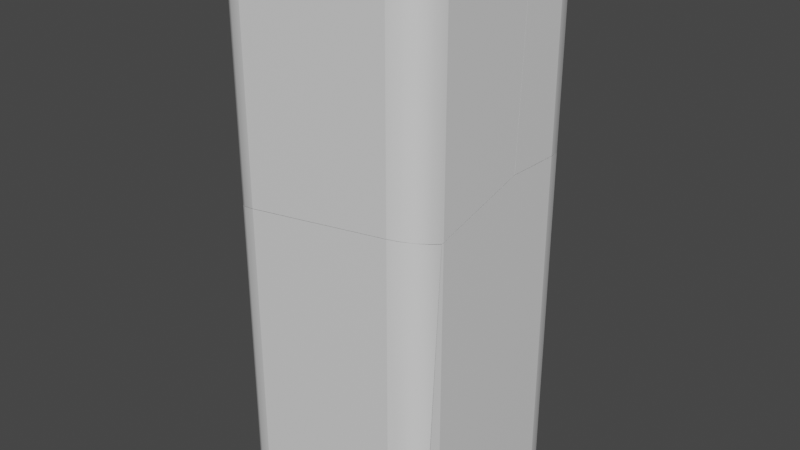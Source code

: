# Source: 2x2x5_Fractured.blend  (saved by Blender 2.91.10; exported with 4.5.12 LTS)
import bpy
from mathutils import Matrix  # noqa: F401  (used for matrix-valued properties, if any)

bpy.ops.wm.read_factory_settings(use_empty=True)
scene = bpy.context.scene
scene.name = 'Scene'

# ---- collections
col_collection = bpy.data.collections.new('Collection'); scene.collection.children.link(col_collection)

# ---- materials (node trees are filled in below, after node groups)
mat_material_001 = bpy.data.materials.new('Material.001')
mat_material_001.alpha_threshold = 0.0
mat_material_001.use_transparent_shadow = False
mat_material_001.line_color = (0.0, 0.0, 0.0, 1.0)

# ---- material node trees
mat_material_001.use_nodes = True; mat_material_001.node_tree.nodes.clear()
_N = mat_material_001.node_tree.nodes; _L = mat_material_001.node_tree.links
n0 = _N.new('ShaderNodeOutputMaterial'); n0.name = 'Material Output'; n0.location = (300, 300)
n1 = _N.new('ShaderNodeBsdfPrincipled'); n1.name = 'Principled BSDF'; n1.location = (10, 300)
n1.distribution = 'GGX'
n1.subsurface_method = 'BURLEY'
n1.inputs[2].default_value = 0.4
n1.inputs[3].default_value = 1.45
n1.inputs[27].default_value = (0.0, 0.0, 0.0, 1.0)
n1.inputs[28].default_value = 1.0
_L.new(n1.outputs[0], n0.inputs[0])
n0.is_active_output = True

# ---- world
world_world = bpy.data.worlds.new('World'); scene.world = world_world
world_world.use_nodes = True; world_world.node_tree.nodes.clear()
_N = world_world.node_tree.nodes; _L = world_world.node_tree.links
n0 = _N.new('ShaderNodeOutputWorld'); n0.name = 'World Output'; n0.location = (300, 300)
n1 = _N.new('ShaderNodeBackground'); n1.name = 'Background'; n1.location = (10, 300)
n1.inputs[0].default_value = (0.05088, 0.05088, 0.05088, 1.0)
_L.new(n1.outputs[0], n0.inputs[0])
n0.is_active_output = True
world_world.color = (0.05088, 0.05088, 0.05088)
world_world.use_sun_shadow = False
world_world.sun_shadow_jitter_overblur = 0.0

# ---- meshes
me_2x2x5_fractured_cell_007 = bpy.data.meshes.new('2x2x5 Fractured_cell.007')
me_2x2x5_fractured_cell_007.from_pydata([(0.136, 0.1061, -0.1999), (0.156, 0.1041, -0.1799), (-0.1401, -0.192, -0.1799), (-0.142, -0.172, -0.1999), (0.1147, -0.00138, -0.1999), (0.1335, -0.009183, -0.1799), (0.05489, -0.09083, -0.1999), (0.06931, -0.1052, -0.1799), (-0.03455, -0.1506, -0.1999), (-0.02675, -0.1694, -0.1799), (-0.1401, -0.192, -0.0146), (-0.1293, -0.1898, 0.007185), (-0.02675, -0.1694, 0.2137), (-0.4087, 0.2886, -0.1999), (0.136, 0.7125, -0.1999), (-0.2456, -0.172, -0.1999), (-0.2279, -0.192, -0.1799), (0.07177, -0.1016, 0.4445), (0.06931, -0.1052, 0.4374), (0.1335, -0.009183, 0.6223), (0.1344, -0.004446, 0.6273), (0.156, 0.1041, 0.5212), (0.156, 0.7108, -0.1799), (-0.142, -0.172, -0.1999), (-0.03455, -0.1506, -0.1999), (-0.02675, -0.1694, -0.1799), (-0.1401, -0.192, -0.1799), (0.05489, -0.09083, -0.1999), (0.06931, -0.1052, -0.1799), (0.1147, -0.00138, -0.1999), (0.1335, -0.009183, -0.1799), (0.136, 0.1061, -0.1999), (0.156, 0.1041, -0.1799), (-0.02675, -0.1694, 0.2137), (-0.1293, -0.1898, 0.007185), (-0.1401, -0.192, -0.0146), (-0.2456, -0.172, -0.1999), (-0.2456, -0.172, -0.1999), (-0.4087, 0.2886, -0.1999), (0.136, 0.7125, -0.1999), (0.136, 0.7125, -0.1999), (-0.2279, -0.192, -0.1799), (-0.2279, -0.192, -0.1799), (0.1335, -0.009183, 0.6223), (0.07177, -0.1016, 0.4445), (0.06931, -0.1052, 0.4374), (0.1344, -0.004446, 0.6273), (0.156, 0.1041, 0.5212), (0.156, 0.7108, -0.1799), (0.156, 0.7108, -0.1799)], [], [(23, 24, 25, 26), (24, 27, 28, 25), (27, 29, 30, 28), (29, 31, 32, 30), (35, 2, 9, 33, 34), (3, 36, 38, 39, 0, 4, 6, 8), (2, 35, 41), (45, 7, 5, 43, 44), (33, 9, 7, 45), (46, 43, 5, 1, 47), (47, 1, 48), (32, 31, 40, 49), (37, 23, 26, 42), (10, 11, 17, 19, 20, 13, 15, 16), (18, 17, 11, 12), (13, 20, 21, 22, 14)])
me_2x2x5_fractured_cell_007.polygons.foreach_set('use_smooth', [1, 1, 1, 1, 1, 1, 0, 1, 1, 1, 0, 1, 1, 0, 0, 0])
_k = set([(0, 4), (0, 39), (1, 5), (1, 48), (2, 9), (2, 41), (3, 8), (3, 36), (4, 6), (5, 7), (6, 8), (7, 9), (10, 11), (10, 16), (11, 12), (12, 18), (13, 14), (13, 15), (14, 22), (15, 16), (17, 18), (17, 19), (19, 20), (20, 21), (21, 22), (23, 24), (23, 37), (24, 27), (25, 26), (25, 28), (26, 42), (27, 29), (28, 30), (29, 31), (30, 32), (31, 40), (32, 49), (33, 34), (33, 45), (34, 35), (35, 41), (36, 38), (37, 42), (38, 39), (40, 49), (43, 44), (43, 46), (44, 45), (46, 47), (47, 48)])
me_2x2x5_fractured_cell_007.attributes.new('sharp_edge', 'BOOLEAN', 'EDGE').data.foreach_set('value', [ (min(e.vertices), max(e.vertices)) in _k for e in me_2x2x5_fractured_cell_007.edges])
_uv = me_2x2x5_fractured_cell_007.uv_layers.new(name='UVMap')
_uv.uv.foreach_set('vector', [0.3391, 0.7489, 0.3641, 0.7591, 0.3674, 0.7643, 0.338, 0.75, 0.3641, 0.7591, 0.3696, 0.7445, 0.374, 0.7464, 0.37, 0.7643, 0.3696, 0.7445, 0.3722, 0.7269, 0.3766, 0.7272, 0.374, 0.7464, 0.3722, 0.7269, 0.3729, 0.7128, 0.3775, 0.713, 0.3766, 0.7272, 0.3857, 0.787, 0.3775, 0.787, 0.37, 0.7643, 0.3907, 0.7643, 0.3861, 0.7848, 0.3391, 0.7489, 0.3261, 0.7488, 0.3084, 0.6883, 0.3729, 0.6369, 0.3729, 0.7128, 0.3722, 0.7269, 0.3696, 0.7445, 0.3641, 0.7591, 0.3775, 0.787, 0.3857, 0.787, 0.3775, 0.798, 0.4053, 0.7464, 0.374, 0.7464, 0.3766, 0.7272, 0.4165, 0.7272, 0.4058, 0.7456, 0.3907, 0.7643, 0.37, 0.7643, 0.374, 0.7464, 0.4053, 0.7464, 0.4168, 0.7266, 0.4165, 0.7272, 0.3766, 0.7272, 0.3775, 0.713, 0.4121, 0.713, 0.4121, 0.713, 0.3775, 0.713, 0.3775, 0.6372, 0.3775, 0.713, 0.3729, 0.7128, 0.3729, 0.6369, 0.3775, 0.6372, 0.3261, 0.7488, 0.3391, 0.7489, 0.338, 0.75, 0.327, 0.75, 0.9959, 0.239, 1.0, 0.2611, 1.0, 0.7047, 0.8969, 0.8851, 0.8901, 0.8901, 0.05095, 0.05095, 0.8912, 0.05101, 0.935, 0.0713, 0.6993, 0.6862, 0.7047, 0.7047, 0.2611, 0.2611, 0.4872, 0.3635, 1.0, 0.05095, 1.0, 0.8901, 0.859, 0.7824, 0.1478, 0.07065, 0.1584, 0.05036])
me_2x2x5_fractured_cell_007.materials.append(mat_material_001)
me_2x2x5_fractured_cell_007.use_remesh_fix_poles = True
me_2x2x5_fractured_cell_007.use_remesh_preserve_attributes = False
me_2x2x5_fractured_cell_007.use_mirror_vertex_groups = False
me_2x2x5_fractured_cell_007.update()
me_2x2x5_fractured_cell_007.normals_split_custom_set([tuple(v) for v in zip(*[iter([0.06914, -0.702, -0.7088, 0.268, -0.6469, -0.7139, 0.268, -0.6469, -0.7139, 0.03965, -0.7039, -0.7092, 0.268, -0.6469, -0.7139, 0.4951, -0.4951, -0.7139, 0.4951, -0.4951, -0.7139, 0.268, -0.6469, -0.7139, 0.4951, -0.4951, -0.7139, 0.6469, -0.268, -0.7139, 0.6469, -0.268, -0.7139, 0.4951, -0.4951, -0.7139, 0.6469, -0.268, -0.7139, 0.702, -0.06914, -0.7088, 0.7224, -0.07219, -0.6877, 0.6469, -0.268, -0.7139, 0.1951, -0.9808, 0.0, 0.1951, -0.9808, 0.0, 0.3827, -0.9239, 0.0, 0.5066, -0.8622, 0.0, 0.1951, -0.9808, 0.0, -2.698e-08, 0.0, -1.0, -2.698e-08, 0.0, -1.0, -2.698e-08, 0.0, -1.0, -2.698e-08, 0.0, -1.0, -2.698e-08, 0.0, -1.0, -2.698e-08, 0.0, -1.0, -2.698e-08, 0.0, -1.0, -2.698e-08, 0.0, -1.0, 0.0, -1.0, 0.0, 0.0, -1.0, 0.0, 0.0, -1.0, 0.0, 0.7965, -0.6046, 2.179e-08, 0.7071, -0.7071, 1.303e-08, 0.9239, -0.3827, 2.186e-08, 0.9637, -0.2671, 1.912e-08, 0.8315, -0.5556, 2.555e-08, 0.5066, -0.8622, 0.0, 0.3827, -0.9239, 0.0, 0.7071, -0.7071, 1.303e-08, 0.7965, -0.6046, 2.179e-08, 0.9808, -0.1951, 1.732e-08, 0.9637, -0.2671, 1.912e-08, 0.9239, -0.3827, 2.186e-08, 0.9808, -0.1951, 1.732e-08, 0.9808, -0.1951, 1.732e-08, 1.0, 0.0, 0.0, 1.0, 0.0, 0.0, 1.0, 0.0, 0.0, 0.7224, -0.07219, -0.6877, 0.702, -0.06914, -0.7088, 0.7071, 0.0, -0.7071, 0.7071, 0.0, -0.7071, 0.0, -0.7071, -0.7071, 0.06914, -0.702, -0.7088, 0.03965, -0.7039, -0.7092, 0.0, -0.7071, -0.7071, -0.8429, -0.2985, 0.4477, -0.8429, -0.2985, 0.4477, -0.8429, -0.2985, 0.4477, -0.8429, -0.2985, 0.4477, -0.8429, -0.2985, 0.4477, -0.8429, -0.2985, 0.4477, -0.8429, -0.2985, 0.4477, -0.8429, -0.2985, 0.4477, -0.8422, -0.3003, 0.4477, -0.8422, -0.3003, 0.4477, -0.8422, -0.3003, 0.4477, -0.8422, -0.3003, 0.4477, -0.5072, 0.6517, 0.5639, -0.5072, 0.6517, 0.5639, -0.5072, 0.6517, 0.5639, -0.5072, 0.6517, 0.5639, -0.5072, 0.6517, 0.5639])] * 3)])
me_2x2x5_fractured_cell_008 = bpy.data.meshes.new('2x2x5 Fractured_cell.008')
me_2x2x5_fractured_cell_008.from_pydata([(0.2965, 0.4604, -1.269), (0.2985, 0.4804, -1.249), (0.5946, 0.1843, -1.249), (0.5746, 0.1824, -1.269), (0.404, 0.4391, -1.269), (0.4118, 0.4579, -1.249), (0.4935, 0.3793, -1.269), (0.5079, 0.3937, -1.249), (0.5532, 0.2899, -1.269), (0.5721, 0.2977, -1.249), (-1.392, -0.05873, 0.965), (-1.194, -0.1753, 1.062), (0.5946, -0.6144, -1.249), (0.5946, 0.1843, 1.903), (-0.3897, 0.4804, -1.249), (-1.109, 0.4804, 0.5911), (-0.6112, 0.4804, 1.321), (-1.109, 0.4804, 1.084), (0.2985, 0.4804, 1.753), (0.5946, -0.3387, 1.918), (0.5946, -1.223, -0.5454), (0.5946, -1.223, 1.689), (-0.3869, 0.4604, -1.269), (0.02849, -1.038, -1.269), (0.5746, -0.6127, -1.269), (-0.6542, -0.6195, -1.269), (-0.6589, -0.6166, -1.269), (0.4118, 0.4579, 1.808), (0.5079, 0.3937, 1.856), (0.5721, 0.2977, 1.889), (0.5913, -1.24, 1.683), (-1.223, 0.4579, 0.8663), (-1.223, 0.4579, 1.031), (-1.286, 0.4153, 1.002), (0.5731, -1.332, -0.4396), (0.5746, 0.1824, -1.269), (0.5532, 0.2899, -1.269), (0.5721, 0.2977, -1.249), (0.5946, 0.1843, -1.249), (0.4935, 0.3793, -1.269), (0.5079, 0.3937, -1.249), (0.404, 0.4391, -1.269), (0.4118, 0.4579, -1.249), (0.2965, 0.4604, -1.269), (0.2985, 0.4804, -1.249), (-0.3897, 0.4804, -1.249), (-0.3897, 0.4804, -1.249), (-1.109, 0.4804, 0.5911), (-1.109, 0.4804, 1.084), (-0.6112, 0.4804, 1.321), (0.2985, 0.4804, 1.753), (-0.6589, -0.6166, -1.269), (-0.3869, 0.4604, -1.269), (-0.3869, 0.4604, -1.269), (0.5746, -0.6127, -1.269), (0.5746, -0.6127, -1.269), (0.02849, -1.038, -1.269), (-0.6542, -0.6195, -1.269), (0.4118, 0.4579, 1.808), (0.5079, 0.3937, 1.856), (0.5721, 0.2977, 1.889), (0.5946, 0.1843, 1.903), (-1.223, 0.4579, 0.8663), (-1.286, 0.4153, 1.002), (-1.223, 0.4579, 1.031), (0.5731, -1.332, -0.4396), (0.5946, -1.223, -0.5454), (0.5946, -1.223, 1.689), (0.5913, -1.24, 1.683), (0.5946, -0.6144, -1.249), (0.5946, -0.6144, -1.249), (0.5946, -0.3387, 1.918)], [], [(35, 36, 37, 38), (36, 39, 40, 37), (39, 41, 42, 40), (41, 43, 44, 42), (1, 45, 47, 48, 49, 50), (51, 52, 0, 4, 6, 8, 3, 54, 56, 57), (7, 5, 58, 59), (60, 9, 7, 59), (61, 2, 9, 60), (62, 63, 64), (48, 47, 62, 64), (65, 66, 67, 68), (69, 2, 61, 71, 67, 66), (46, 44, 43, 53), (55, 35, 38, 70), (5, 1, 50, 58), (10, 11, 19, 13, 29, 28, 16, 17, 32, 33), (11, 30, 21, 19), (28, 27, 18, 16), (26, 10, 33, 31, 15, 14, 22), (34, 30, 11, 10, 26, 25, 23), (12, 20, 34, 23, 24)])
me_2x2x5_fractured_cell_008.polygons.foreach_set('use_smooth', [1, 1, 1, 1, 0, 1, 1, 1, 1, 1, 1, 1, 0, 1, 1, 1, 0, 0, 0, 0, 0, 0])
_k = set([(0, 4), (0, 52), (1, 5), (1, 45), (2, 9), (2, 69), (3, 8), (3, 54), (4, 6), (5, 7), (6, 8), (7, 9), (12, 20), (12, 24), (13, 19), (13, 29), (14, 15), (14, 22), (15, 31), (16, 17), (16, 18), (17, 32), (18, 27), (19, 21), (20, 34), (21, 30), (22, 26), (23, 24), (23, 25), (25, 26), (27, 28), (28, 29), (30, 34), (31, 33), (32, 33), (35, 36), (35, 55), (36, 39), (37, 38), (37, 40), (38, 70), (39, 41), (40, 42), (41, 43), (42, 44), (43, 53), (44, 46), (45, 47), (46, 53), (47, 62), (48, 49), (48, 64), (49, 50), (50, 58), (51, 52), (51, 57), (54, 56), (55, 70), (56, 57), (58, 59), (59, 60), (60, 61), (61, 71), (62, 63), (63, 64), (65, 66), (65, 68), (66, 69), (67, 68), (67, 71)])
me_2x2x5_fractured_cell_008.attributes.new('sharp_edge', 'BOOLEAN', 'EDGE').data.foreach_set('value', [ (min(e.vertices), max(e.vertices)) in _k for e in me_2x2x5_fractured_cell_008.edges])
_uv = me_2x2x5_fractured_cell_008.uv_layers.new(name='UVMap')
_uv.uv.foreach_set('vector', [0.3729, 0.537, 0.3722, 0.523, 0.3766, 0.5228, 0.3775, 0.537, 0.3722, 0.523, 0.3696, 0.5054, 0.374, 0.5036, 0.3766, 0.5228, 0.3696, 0.5054, 0.3641, 0.4907, 0.37, 0.4857, 0.374, 0.5036, 0.3641, 0.4907, 0.3392, 0.5009, 0.338, 0.5, 0.3674, 0.4857, 0.3775, 0.463, 0.3775, 0.377, 0.4684, 0.287, 0.4928, 0.287, 0.5045, 0.3493, 0.5258, 0.463, 0.2281, 0.627, 0.2603, 0.4942, 0.3392, 0.5009, 0.3641, 0.4907, 0.3696, 0.5054, 0.3722, 0.523, 0.3729, 0.537, 0.3729, 0.6366, 0.3082, 0.6881, 0.2286, 0.6275, 0.374, 0.5036, 0.37, 0.4857, 0.5303, 0.4857, 0.5318, 0.5036, 0.5328, 0.5228, 0.3766, 0.5228, 0.374, 0.5036, 0.5318, 0.5037, 0.5332, 0.537, 0.3775, 0.537, 0.3766, 0.5228, 0.5328, 0.5228, 0.4711, 0.3495, 0.4816, 0.3412, 0.4842, 0.3495, 0.4928, 0.287, 0.4684, 0.287, 0.4711, 0.3495, 0.4842, 0.3495, 0.4169, 0.7265, 0.4123, 0.713, 0.5226, 0.713, 0.5224, 0.7151, 0.3775, 0.6369, 0.3775, 0.537, 0.5332, 0.537, 0.5339, 0.6024, 0.5226, 0.713, 0.4123, 0.713, 0.252, 0.5, 0.338, 0.5, 0.3392, 0.5009, 0.2603, 0.4942, 0.3729, 0.6366, 0.3729, 0.537, 0.3775, 0.537, 0.3775, 0.6369, 0.37, 0.4857, 0.3775, 0.463, 0.5258, 0.463, 0.5303, 0.4857, 0.0, 0.0, 1.0, 0.0, 1.0, 0.9726, 0.283, 0.2585, 0.1313, 0.09572, 0.9283, 0.9283, 0.3409, 0.3409, 0.1484, 0.0839, 0.1448, 0.02802, 0.1961, 0.0, 0.0, 0.0, 0.9711, 0.0, 0.9729, 0.02001, 0.9726, 0.9726, 0.9985, 0.9269, 0.5564, 0.4931, 0.4493, 0.3408, 1.0, 0.3409, 1.0, 0.0217, 1.0, 1.0, 0.1961, 0.1961, 0.1834, 0.1238, 0.264, 0.08555, 0.05856, 0.03069, 0.0715, 0.02193, 1.0, 0.8903, 1.0, 0.02888, 1.0, 0.0, 1.0, 1.0, 0.0217, 0.0217, 0.02082, 0.02082, 1.0, 0.05016, 0.923, 0.07095, 0.9235, 0.7833, 0.8903, 0.8903, 0.05016, 0.05016, 0.8922, 0.05069])
me_2x2x5_fractured_cell_008.materials.append(mat_material_001)
me_2x2x5_fractured_cell_008.use_remesh_fix_poles = True
me_2x2x5_fractured_cell_008.use_remesh_preserve_attributes = False
me_2x2x5_fractured_cell_008.use_mirror_vertex_groups = False
me_2x2x5_fractured_cell_008.update()
me_2x2x5_fractured_cell_008.normals_split_custom_set([tuple(v) for v in zip(*[iter([0.702, 0.06914, -0.7088, 0.6469, 0.268, -0.7139, 0.6469, 0.268, -0.7139, 0.7039, 0.03965, -0.7092, 0.6469, 0.268, -0.7139, 0.4951, 0.4951, -0.7139, 0.4951, 0.4951, -0.7139, 0.6469, 0.268, -0.7139, 0.4951, 0.4951, -0.7139, 0.268, 0.6469, -0.7139, 0.268, 0.6469, -0.7139, 0.4951, 0.4951, -0.7139, 0.268, 0.6469, -0.7139, 0.06914, 0.702, -0.7088, 0.07219, 0.7224, -0.6877, 0.268, 0.6469, -0.7139, 0.0, 1.0, -9.632e-09, 0.0, 1.0, -9.632e-09, 0.0, 1.0, -9.632e-09, 0.0, 1.0, -9.632e-09, 0.0, 1.0, -9.632e-09, 0.0, 1.0, -9.632e-09, 8.379e-08, 0.0, -1.0, 8.379e-08, 0.0, -1.0, 8.379e-08, 0.0, -1.0, 8.379e-08, 0.0, -1.0, 8.379e-08, 0.0, -1.0, 8.379e-08, 0.0, -1.0, 8.379e-08, 0.0, -1.0, 8.379e-08, 0.0, -1.0, 8.379e-08, 0.0, -1.0, 8.379e-08, 0.0, -1.0, 0.7071, 0.7071, 0.0, 0.3827, 0.9239, 0.0, 0.4316, 0.9021, 0.0, 0.7376, 0.6752, 0.0, 0.9338, 0.3579, 0.0, 0.9239, 0.3827, 0.0, 0.7071, 0.7071, 0.0, 0.7376, 0.6752, 0.0, 0.9808, 0.1951, 0.0, 0.9808, 0.1951, 0.0, 0.9239, 0.3827, 0.0, 0.9338, 0.3579, 0.0, -0.2546, 0.967, 0.0, -0.5556, 0.8315, 0.0, -0.3368, 0.9416, 0.0, -0.1951, 0.9808, 0.0, -0.1951, 0.9808, 0.0, -0.2546, 0.967, 0.0, -0.3368, 0.9416, 0.0, 0.9808, -0.1951, 9.906e-09, 0.9808, -0.1951, 9.906e-09, 0.9808, -0.1951, 9.906e-09, 0.9808, -0.1951, 9.906e-09, 1.0, 0.0, 0.0, 1.0, 0.0, 0.0, 1.0, 0.0, 0.0, 1.0, 0.0, 0.0, 1.0, 0.0, 0.0, 1.0, 0.0, 0.0, 0.0, 0.7071, -0.7071, 0.07219, 0.7224, -0.6877, 0.06914, 0.702, -0.7088, 0.0, 0.7071, -0.7071, 0.7071, 0.0, -0.7071, 0.702, 0.06914, -0.7088, 0.7039, 0.03965, -0.7092, 0.7071, 0.0, -0.7071, 0.3827, 0.9239, 0.0, 0.1951, 0.9808, 0.0, 0.1951, 0.9808, 0.0, 0.4316, 0.9021, 0.0, -0.4294, 0.02529, 0.9028, -0.4294, 0.02529, 0.9028, -0.4294, 0.02529, 0.9028, -0.4294, 0.02529, 0.9028, -0.4294, 0.02529, 0.9028, -0.4294, 0.02529, 0.9028, -0.4294, 0.02529, 0.9028, -0.4294, 0.02529, 0.9028, -0.4294, 0.02529, 0.9028, -0.4294, 0.02529, 0.9028, -0.437, -0.2252, 0.8708, -0.437, -0.2252, 0.8708, -0.437, -0.2252, 0.8708, -0.437, -0.2252, 0.8708, -0.429, 0.03063, 0.9028, -0.429, 0.03063, 0.9028, -0.429, 0.03063, 0.9028, -0.429, 0.03063, 0.9028, -0.9066, 0.229, -0.3545, -0.9066, 0.229, -0.3545, -0.9066, 0.229, -0.3545, -0.9066, 0.229, -0.3545, -0.9066, 0.229, -0.3545, -0.9066, 0.229, -0.3545, -0.9066, 0.229, -0.3545, -0.5223, -0.8518, 0.04123, -0.5223, -0.8518, 0.04123, -0.5223, -0.8518, 0.04123, -0.5223, -0.8518, 0.04123, -0.5223, -0.8518, 0.04123, -0.5223, -0.8518, 0.04123, -0.5223, -0.8518, 0.04123, 0.5073, -0.6517, -0.5639, 0.5073, -0.6517, -0.5639, 0.5073, -0.6517, -0.5639, 0.5073, -0.6517, -0.5639, 0.5073, -0.6517, -0.5639])] * 3)])
me_2x2x5_fractured_cell_001 = bpy.data.meshes.new('2x2x5 Fractured_cell.001')
me_2x2x5_fractured_cell_001.from_pydata([(0.6995, -0.3476, 0.8862), (0.7015, -0.3676, 0.8662), (0.9776, -0.06951, 0.8862), (0.9976, -0.07147, 0.8662), (0.807, -0.3262, 0.8862), (0.8148, -0.345, 0.8662), (0.8964, -0.2664, 0.8862), (0.9109, -0.2808, 0.8662), (0.9562, -0.177, 0.8862), (0.975, -0.1848, 0.8662), (-0.9824, -0.06951, 0.8862), (-1.002, -0.07147, 0.8662), (-0.7044, -0.3476, 0.8862), (-0.7063, -0.3676, 0.8662), (-0.961, -0.177, 0.8862), (-0.9799, -0.1848, 0.8662), (-0.9013, -0.2664, 0.8862), (-0.9157, -0.2808, 0.8662), (-0.8118, -0.3262, 0.8862), (-0.8196, -0.345, 0.8662), (-0.792, 0.9759, -1.781), (-0.7063, -0.3676, -1.304), (-0.8196, -0.345, -1.328), (0.7015, -0.3676, -1.105), (0.8148, -0.345, -1.097), (0.9776, 0.8857, 0.8862), (-0.9824, 1.101, 0.8862), (-0.9157, -0.2808, -1.364), (-0.9799, -0.1848, -1.406), (-1.002, -0.07147, -1.448), (0.9109, -0.2808, -1.106), (0.975, -0.1848, -1.129), (0.8876, -0.2964, -1.104), (-1.002, 0.9985, -1.805), (-1.002, 1.103, 0.8662), (-1.002, 0.9979, -1.818), (0.9941, -0.08904, -1.159), (0.9976, -0.07147, -1.153), (0.9976, 0.8827, 0.8662), (0.9976, 0.8128, -0.9226), (-0.7044, -0.3476, 0.8862), (-0.8118, -0.3262, 0.8862), (-0.8196, -0.345, 0.8662), (-0.7063, -0.3676, 0.8662), (-0.9013, -0.2664, 0.8862), (-0.9157, -0.2808, 0.8662), (-0.961, -0.177, 0.8862), (-0.9799, -0.1848, 0.8662), (-0.9824, -0.06951, 0.8862), (-1.002, -0.07147, 0.8662), (0.807, -0.3262, 0.8862), (0.6995, -0.3476, 0.8862), (0.7015, -0.3676, 0.8662), (0.8148, -0.345, 0.8662), (0.8964, -0.2664, 0.8862), (0.9109, -0.2808, 0.8662), (0.9562, -0.177, 0.8862), (0.975, -0.1848, 0.8662), (0.9776, -0.06951, 0.8862), (0.9976, -0.07147, 0.8662), (-0.8196, -0.345, -1.328), (-0.7063, -0.3676, -1.304), (0.7015, -0.3676, -1.105), (0.8148, -0.345, -1.097), (0.9776, 0.8857, 0.8862), (0.9776, 0.8857, 0.8862), (-0.9824, 1.101, 0.8862), (-0.9824, 1.101, 0.8862), (-0.9799, -0.1848, -1.406), (-0.9157, -0.2808, -1.364), (0.9976, -0.07147, -1.153), (0.9976, 0.8128, -0.9226), (-1.002, -0.07147, -1.448), (0.9109, -0.2808, -1.106), (0.975, -0.1848, -1.129), (0.8876, -0.2964, -1.104), (-1.002, 1.103, 0.8662), (-1.002, 1.103, 0.8662), (-1.002, 0.9985, -1.805), (-1.002, 0.9979, -1.818), (0.9941, -0.08904, -1.159), (0.9976, 0.8827, 0.8662), (0.9976, 0.8827, 0.8662)], [], [(40, 41, 42, 43), (41, 44, 45, 42), (44, 46, 47, 45), (46, 48, 49, 47), (50, 51, 52, 53), (54, 50, 53, 55), (56, 54, 55, 57), (58, 56, 57, 59), (43, 52, 51, 40), (61, 13, 19, 60), (63, 5, 1, 62), (18, 12, 0, 4, 6, 8, 2, 64, 66, 10, 14, 16), (62, 1, 13, 61), (69, 17, 15, 68), (68, 15, 11, 72), (74, 9, 7, 73), (73, 7, 5, 63, 75), (72, 11, 76, 78, 79), (60, 19, 17, 69), (70, 3, 9, 74, 80), (65, 58, 59, 81), (77, 49, 48, 67), (82, 3, 70, 71), (35, 20, 32, 24, 23, 21, 22, 27, 28, 29), (20, 39, 37, 36), (20, 35, 33, 39), (31, 30, 32, 20, 36), (39, 33, 34, 26, 25, 38)])
me_2x2x5_fractured_cell_001.polygons.foreach_set('use_smooth', [1, 1, 1, 1, 1, 1, 1, 1, 1, 1, 1, 1, 0, 1, 1, 1, 1, 0, 1, 1, 1, 1, 0, 0, 0, 0, 0, 0])
_k = set([(0, 4), (0, 12), (1, 5), (1, 13), (2, 8), (2, 64), (3, 9), (3, 82), (4, 6), (5, 7), (6, 8), (7, 9), (10, 14), (10, 66), (11, 15), (11, 76), (12, 18), (13, 19), (14, 16), (15, 17), (16, 18), (17, 19), (21, 22), (21, 23), (22, 27), (23, 24), (24, 32), (25, 26), (25, 38), (26, 34), (27, 28), (28, 29), (29, 35), (30, 31), (30, 32), (31, 36), (33, 34), (33, 35), (36, 37), (37, 39), (38, 39), (40, 41), (40, 51), (41, 44), (42, 43), (42, 45), (43, 52), (44, 46), (45, 47), (46, 48), (47, 49), (48, 67), (49, 77), (50, 51), (50, 54), (52, 53), (53, 55), (54, 56), (55, 57), (56, 58), (57, 59), (58, 65), (59, 81), (60, 61), (60, 69), (61, 62), (62, 63), (63, 75), (64, 66), (65, 81), (67, 77), (68, 69), (68, 72), (70, 71), (70, 80), (71, 82), (72, 79), (73, 74), (73, 75), (74, 80), (76, 78), (78, 79)])
me_2x2x5_fractured_cell_001.attributes.new('sharp_edge', 'BOOLEAN', 'EDGE').data.foreach_set('value', [ (min(e.vertices), max(e.vertices)) in _k for e in me_2x2x5_fractured_cell_001.edges])
_uv = me_2x2x5_fractured_cell_001.uv_layers.new(name='UVMap')
_uv.uv.foreach_set('vector', [0.8376, 0.7474, 0.8511, 0.7447, 0.8522, 0.7472, 0.838, 0.75, 0.8511, 0.7447, 0.8623, 0.7373, 0.8642, 0.7392, 0.8522, 0.7472, 0.8623, 0.7373, 0.8697, 0.7261, 0.8722, 0.7272, 0.8642, 0.7392, 0.8697, 0.7261, 0.8724, 0.7126, 0.875, 0.713, 0.8722, 0.7272, 0.6359, 0.7591, 0.6609, 0.7489, 0.662, 0.75, 0.6326, 0.7643, 0.6304, 0.7445, 0.6359, 0.7591, 0.63, 0.7643, 0.626, 0.7464, 0.6278, 0.7269, 0.6304, 0.7445, 0.626, 0.7464, 0.6234, 0.7272, 0.6271, 0.7128, 0.6278, 0.7269, 0.6234, 0.7272, 0.6225, 0.713, 0.838, 0.75, 0.662, 0.75, 0.6609, 0.7489, 0.8376, 0.7474, 0.5153, 0.963, 0.6225, 0.963, 0.6225, 0.9772, 0.5141, 0.9772, 0.5271, 0.7643, 0.63, 0.7643, 0.6225, 0.787, 0.5251, 0.787, 0.8511, 0.7447, 0.8376, 0.7474, 0.6609, 0.7489, 0.6359, 0.7591, 0.6304, 0.7445, 0.6278, 0.7269, 0.6271, 0.7128, 0.6271, 0.5932, 0.8592, 0.5508, 0.8724, 0.7126, 0.8697, 0.7261, 0.8623, 0.7373, 0.5251, 0.787, 0.6225, 0.787, 0.6225, 0.963, 0.5153, 0.963, 0.5123, 0.0, 0.6225, 0.0, 0.6225, 0.02285, 0.5103, 0.02285, 0.5103, 0.02285, 0.6225, 0.02285, 0.6225, 0.03701, 0.5082, 0.03701, 0.5241, 0.7272, 0.6234, 0.7272, 0.626, 0.7464, 0.5258, 0.7464, 0.5258, 0.7464, 0.626, 0.7464, 0.63, 0.7643, 0.5271, 0.7643, 0.5261, 0.7507, 0.5082, 0.03701, 0.6225, 0.03701, 0.6225, 0.1838, 0.4906, 0.1708, 0.4899, 0.1707, 0.5141, 0.9772, 0.6225, 0.9772, 0.6225, 1.0, 0.5123, 1.0, 0.5228, 0.713, 0.6225, 0.713, 0.6234, 0.7272, 0.5241, 0.7272, 0.5225, 0.7152, 0.6271, 0.5932, 0.6271, 0.7128, 0.6225, 0.713, 0.6225, 0.5937, 0.875, 0.5662, 0.875, 0.713, 0.8724, 0.7126, 0.8592, 0.5508, 0.6225, 0.5937, 0.6225, 0.713, 0.5228, 0.713, 0.5341, 0.6025, 1.0, 0.1912, 1.0, 0.0, 1.0, 0.9131, 0.9347, 0.8828, 0.8666, 0.8308, 0.1961, 0.1605, 0.1563, 0.1046, 0.1509, 0.05312, 0.1808, 0.014, 0.2471, 0.193, 1.0, 0.0, 1.0, 0.9726, 0.04815, 0.02115, 0.0289, 0.0, 0.0, 0.0, 0.8088, 0.0, 1.0, 0.02369, 0.9726, 0.9726, 0.9607, 0.3611, 0.9258, 0.814, 0.9131, 0.9131, 0.0, 0.0, 0.9711, 0.0, 0.976, 0.976, 0.02369, 0.02369, 0.9904, 0.02364, 0.03316, 0.02721, 0.9666, 0.02709, 0.9761, 0.03798])
me_2x2x5_fractured_cell_001.materials.append(mat_material_001)
me_2x2x5_fractured_cell_001.use_remesh_fix_poles = True
me_2x2x5_fractured_cell_001.use_remesh_preserve_attributes = False
me_2x2x5_fractured_cell_001.use_mirror_vertex_groups = False
me_2x2x5_fractured_cell_001.update()
me_2x2x5_fractured_cell_001.normals_split_custom_set([tuple(v) for v in zip(*[iter([-0.06914, -0.702, 0.7088, -0.268, -0.6469, 0.7139, -0.268, -0.6469, 0.7139, -0.01022, -0.7066, 0.7076, -0.268, -0.6469, 0.7139, -0.4951, -0.4951, 0.7139, -0.4951, -0.4951, 0.7139, -0.268, -0.6469, 0.7139, -0.4951, -0.4951, 0.7139, -0.6469, -0.268, 0.7139, -0.6469, -0.268, 0.7139, -0.4951, -0.4951, 0.7139, -0.6469, -0.268, 0.7139, -0.702, -0.06914, 0.7088, -0.7224, -0.07219, 0.6877, -0.6469, -0.268, 0.7139, 0.268, -0.6469, 0.7139, 0.06914, -0.702, 0.7088, 0.01022, -0.7066, 0.7076, 0.268, -0.6469, 0.7139, 0.4951, -0.4951, 0.7139, 0.268, -0.6469, 0.7139, 0.268, -0.6469, 0.7139, 0.4951, -0.4951, 0.7139, 0.6469, -0.268, 0.7139, 0.4951, -0.4951, 0.7139, 0.4951, -0.4951, 0.7139, 0.6469, -0.268, 0.7139, 0.702, -0.06914, 0.7088, 0.6469, -0.268, 0.7139, 0.6469, -0.268, 0.7139, 0.7039, -0.03965, 0.7092, -0.01022, -0.7066, 0.7076, 0.01022, -0.7066, 0.7076, 0.06914, -0.702, 0.7088, -0.06914, -0.702, 0.7088, -0.1951, -0.9808, 0.0, -0.1951, -0.9808, 0.0, -0.3827, -0.9239, 0.0, -0.411, -0.9116, 0.0, 0.3829, -0.9238, -4.181e-09, 0.3827, -0.9239, -4.177e-09, 0.1951, -0.9808, 0.0, 0.1951, -0.9808, 0.0, -4.311e-08, 0.0, 1.0, -4.311e-08, 0.0, 1.0, -4.311e-08, 0.0, 1.0, -4.311e-08, 0.0, 1.0, -4.311e-08, 0.0, 1.0, -4.311e-08, 0.0, 1.0, -4.311e-08, 0.0, 1.0, -4.311e-08, 0.0, 1.0, -4.311e-08, 0.0, 1.0, -4.311e-08, 0.0, 1.0, -4.311e-08, 0.0, 1.0, -4.311e-08, 0.0, 1.0, 0.0, -1.0, 0.0, 0.0, -1.0, 0.0, 0.0, -1.0, 0.0, 0.0, -1.0, 0.0, -0.7352, -0.6779, 0.0, -0.7071, -0.7071, 0.0, -0.9239, -0.3827, 0.0, -0.94, -0.3413, 0.0, -0.94, -0.3413, 0.0, -0.9239, -0.3827, 0.0, -0.9808, -0.1951, 0.0, -0.9808, -0.1951, 0.0, 0.9352, -0.3541, -8.839e-09, 0.9239, -0.3827, -7.658e-09, 0.7071, -0.7071, -4.177e-09, 0.7187, -0.6953, -3.828e-09, 0.7187, -0.6953, -3.828e-09, 0.7071, -0.7071, -4.177e-09, 0.3827, -0.9239, -4.177e-09, 0.3829, -0.9238, -4.181e-09, 0.5556, -0.8315, -8.194e-09, -1.0, 2.582e-08, 0.0, -1.0, 2.582e-08, 0.0, -1.0, 2.582e-08, 0.0, -1.0, 2.582e-08, 0.0, -1.0, 2.582e-08, 0.0, -0.411, -0.9116, 0.0, -0.3827, -0.9239, 0.0, -0.7071, -0.7071, 0.0, -0.7352, -0.6779, 0.0, 0.9808, -0.1951, -1.502e-08, 0.9808, -0.1951, -1.502e-08, 0.9239, -0.3827, -7.658e-09, 0.9352, -0.3541, -8.839e-09, 0.9808, -0.1951, -1.502e-08, 0.7071, 0.0, 0.7071, 0.702, -0.06914, 0.7088, 0.7039, -0.03965, 0.7092, 0.7071, 0.0, 0.7071, -0.7071, 0.0, 0.7071, -0.7224, -0.07219, 0.6877, -0.702, -0.06914, 0.7088, -0.7071, 0.0, 0.7071, 1.0, 9.386e-08, 0.0, 1.0, 9.386e-08, 0.0, 1.0, 9.386e-08, 0.0, 1.0, 9.386e-08, 0.0, 0.1323, -0.3237, -0.9369, 0.1323, -0.3237, -0.9369, 0.1323, -0.3237, -0.9369, 0.1323, -0.3237, -0.9369, 0.1323, -0.3237, -0.9369, 0.1323, -0.3237, -0.9369, 0.1323, -0.3237, -0.9369, 0.1323, -0.3237, -0.9369, 0.1323, -0.3237, -0.9369, 0.1323, -0.3237, -0.9369, 0.4377, 0.2267, -0.8701, 0.4377, 0.2267, -0.8701, 0.4377, 0.2267, -0.8701, 0.4377, 0.2267, -0.8701, 0.1116, 0.9928, -0.04404, 0.1116, 0.9928, -0.04404, 0.1116, 0.9928, -0.04404, 0.1116, 0.9928, -0.04404, 0.1345, -0.3212, -0.9374, 0.1345, -0.3212, -0.9374, 0.1345, -0.3212, -0.9374, 0.1345, -0.3212, -0.9374, 0.1345, -0.3212, -0.9374, 0.1093, 0.9933, -0.03881, 0.1093, 0.9933, -0.03881, 0.1093, 0.9933, -0.03881, 0.1093, 0.9933, -0.03881, 0.1093, 0.9933, -0.03881, 0.1093, 0.9933, -0.03881])] * 3)])
me_2x2x5_fractured_cell_002 = bpy.data.meshes.new('2x2x5 Fractured_cell.002')
me_2x2x5_fractured_cell_002.from_pydata([(1.152, -0.04529, 1.127), (1.172, -0.04333, 1.107), (0.8738, 0.2328, 1.127), (0.8758, 0.2528, 1.107), (1.13, 0.06218, 1.127), (1.149, 0.06999, 1.107), (1.071, 0.1516, 1.127), (1.085, 0.166, 1.107), (0.9813, 0.2114, 1.127), (0.9891, 0.2302, 1.107), (-0.5301, 0.2328, 1.127), (-0.532, 0.2528, 1.107), (-0.8081, -0.04529, 1.127), (-0.8281, -0.04333, 1.107), (-0.6376, 0.2114, 1.127), (-0.6454, 0.2302, 1.107), (-0.727, 0.1516, 1.127), (-0.7414, 0.166, 1.107), (-0.7868, 0.06218, 1.127), (-0.8056, 0.06999, 1.107), (-0.6214, -0.4008, -1.541), (-0.8157, -0.2869, -1.637), (-0.532, 0.2528, -1.517), (0.8758, 0.2528, -0.8479), (1.152, -0.4923, 1.127), (-0.8081, -0.2764, 1.127), (1.085, 0.166, -0.7458), (0.9891, 0.2302, -0.7933), (1.149, 0.06999, -0.7125), (1.172, -0.04333, -0.6985), (-0.7414, 0.166, -1.603), (-0.8056, 0.06999, -1.612), (-0.8281, -0.04333, -1.621), (-0.8281, -0.3796, -1.564), (-0.8281, -0.3135, -1.621), (-0.8281, -0.38, -1.578), (-0.8281, -0.1383, -1.627), (-0.8281, -0.288, -1.637), (-0.8281, -0.275, 1.107), (-0.6454, 0.2302, -1.57), (-0.711, 0.1864, -1.6), (-0.7263, 0.1762, -1.602), (1.172, -0.4953, 1.107), (1.172, -0.5648, -0.6834), (1.13, 0.06218, 1.127), (1.152, -0.04529, 1.127), (1.172, -0.04333, 1.107), (1.149, 0.06999, 1.107), (1.071, 0.1516, 1.127), (1.085, 0.166, 1.107), (0.9813, 0.2114, 1.127), (0.9891, 0.2302, 1.107), (0.8738, 0.2328, 1.127), (0.8758, 0.2528, 1.107), (-0.6376, 0.2114, 1.127), (-0.5301, 0.2328, 1.127), (-0.532, 0.2528, 1.107), (-0.6454, 0.2302, 1.107), (-0.727, 0.1516, 1.127), (-0.7414, 0.166, 1.107), (-0.7868, 0.06218, 1.127), (-0.8056, 0.06999, 1.107), (-0.8081, -0.04529, 1.127), (-0.8281, -0.04333, 1.107), (0.8758, 0.2528, -0.8479), (-0.532, 0.2528, -1.517), (1.152, -0.4923, 1.127), (1.152, -0.4923, 1.127), (-0.8081, -0.2764, 1.127), (-0.8081, -0.2764, 1.127), (1.085, 0.166, -0.7458), (0.9891, 0.2302, -0.7933), (1.149, 0.06999, -0.7125), (1.172, -0.04333, -0.6985), (-0.7414, 0.166, -1.603), (-0.8056, 0.06999, -1.612), (-0.8281, -0.04333, -1.621), (-0.8281, -0.3135, -1.621), (-0.8281, -0.38, -1.578), (-0.8281, -0.3796, -1.564), (-0.8281, -0.275, 1.107), (-0.8281, -0.275, 1.107), (-0.8281, -0.1383, -1.627), (-0.8281, -0.288, -1.637), (-0.7263, 0.1762, -1.602), (-0.6454, 0.2302, -1.57), (-0.711, 0.1864, -1.6), (1.172, -0.4953, 1.107), (1.172, -0.4953, 1.107), (1.172, -0.5648, -0.6834)], [], [(44, 45, 46, 47), (48, 44, 47, 49), (50, 48, 49, 51), (52, 50, 51, 53), (54, 55, 56, 57), (58, 54, 57, 59), (60, 58, 59, 61), (62, 60, 61, 63), (55, 52, 53, 56), (65, 11, 3, 64), (66, 0, 4, 6, 8, 2, 10, 14, 16, 18, 12, 68), (9, 7, 70, 71), (70, 7, 5, 72), (72, 5, 1, 73), (75, 19, 17, 74), (76, 13, 19, 75), (77, 78, 79, 80, 13, 76, 82, 83), (84, 74, 17, 15, 85, 86), (85, 15, 11, 65), (87, 46, 45, 67), (69, 62, 63, 81), (73, 1, 88, 43), (64, 3, 9, 71), (33, 35, 20, 89), (20, 21, 40, 39, 22, 23, 27, 26, 28, 29, 89), (89, 42, 24, 25, 38, 33), (21, 37, 36, 41, 40), (30, 41, 36, 32, 31), (34, 20, 35), (21, 20, 34, 37)])
me_2x2x5_fractured_cell_002.polygons.foreach_set('use_smooth', [1, 1, 1, 1, 1, 1, 1, 1, 1, 0, 1, 1, 1, 1, 1, 1, 0, 1, 1, 1, 1, 0, 1, 0, 0, 0, 0, 0, 0, 0])
_k = set([(0, 4), (0, 66), (1, 5), (1, 88), (2, 8), (2, 10), (3, 9), (3, 11), (4, 6), (5, 7), (6, 8), (7, 9), (10, 14), (11, 15), (12, 18), (12, 68), (13, 19), (13, 80), (14, 16), (15, 17), (16, 18), (17, 19), (22, 23), (22, 39), (23, 27), (24, 25), (24, 42), (25, 38), (26, 27), (26, 28), (28, 29), (29, 89), (30, 31), (30, 41), (31, 32), (32, 36), (33, 35), (33, 38), (34, 35), (34, 37), (36, 37), (39, 40), (40, 41), (42, 89), (43, 73), (43, 88), (44, 45), (44, 48), (45, 67), (46, 47), (46, 87), (47, 49), (48, 50), (49, 51), (50, 52), (51, 53), (52, 55), (53, 56), (54, 55), (54, 58), (56, 57), (57, 59), (58, 60), (59, 61), (60, 62), (61, 63), (62, 69), (63, 81), (64, 65), (64, 71), (65, 85), (66, 68), (67, 87), (69, 81), (70, 71), (70, 72), (72, 73), (74, 75), (74, 84), (75, 76), (76, 82), (77, 78), (77, 83), (78, 79), (79, 80), (82, 83), (84, 86), (85, 86)])
me_2x2x5_fractured_cell_002.attributes.new('sharp_edge', 'BOOLEAN', 'EDGE').data.foreach_set('value', [ (min(e.vertices), max(e.vertices)) in _k for e in me_2x2x5_fractured_cell_002.edges])
_uv = me_2x2x5_fractured_cell_002.uv_layers.new(name='UVMap')
_uv.uv.foreach_set('vector', [0.6278, 0.523, 0.6271, 0.537, 0.6225, 0.537, 0.6234, 0.5228, 0.6304, 0.5054, 0.6278, 0.523, 0.6234, 0.5228, 0.626, 0.5036, 0.6359, 0.4907, 0.6304, 0.5054, 0.626, 0.5036, 0.63, 0.4857, 0.6608, 0.5009, 0.6359, 0.4907, 0.6326, 0.4857, 0.662, 0.5, 0.7146, 0.3656, 0.8228, 0.4871, 0.838, 0.5, 0.7007, 0.3495, 0.7086, 0.3446, 0.7146, 0.3656, 0.6967, 0.3495, 0.7006, 0.3369, 0.7227, 0.3494, 0.7086, 0.3446, 0.7006, 0.3369, 0.7032, 0.3257, 0.8566, 0.5186, 0.7227, 0.3494, 0.7074, 0.3257, 0.875, 0.537, 0.8228, 0.4871, 0.6608, 0.5009, 0.662, 0.5, 0.838, 0.5, 0.4929, 0.287, 0.6225, 0.287, 0.6225, 0.463, 0.5259, 0.463, 0.6271, 0.593, 0.6271, 0.537, 0.6278, 0.523, 0.6304, 0.5054, 0.6359, 0.4907, 0.6608, 0.5009, 0.8228, 0.4871, 0.7146, 0.3656, 0.7086, 0.3446, 0.7227, 0.3494, 0.8566, 0.5186, 0.8592, 0.5505, 0.63, 0.4857, 0.626, 0.5036, 0.5319, 0.5036, 0.5304, 0.4857, 0.5319, 0.5036, 0.626, 0.5036, 0.6234, 0.5228, 0.5329, 0.5228, 0.5329, 0.5228, 0.6234, 0.5228, 0.6225, 0.537, 0.5333, 0.537, 0.4804, 0.3257, 0.7032, 0.3257, 0.7006, 0.3369, 0.4814, 0.3369, 0.4877, 0.213, 0.6225, 0.213, 0.7032, 0.3257, 0.4804, 0.3257, 0.4878, 0.1792, 0.4899, 0.1709, 0.4905, 0.1709, 0.6225, 0.184, 0.6225, 0.213, 0.4877, 0.213, 0.4874, 0.2011, 0.4869, 0.1824, 0.4815, 0.3389, 0.4814, 0.3369, 0.7006, 0.3369, 0.6967, 0.3495, 0.4843, 0.3495, 0.4817, 0.3409, 0.4843, 0.3495, 0.6967, 0.3495, 0.6225, 0.287, 0.4929, 0.287, 0.6225, 0.5935, 0.6225, 0.537, 0.6271, 0.537, 0.6271, 0.593, 0.8592, 0.5505, 0.8566, 0.5186, 0.875, 0.537, 0.875, 0.566, 0.5333, 0.537, 0.6225, 0.537, 0.6225, 0.5935, 0.5341, 0.6022, 0.5259, 0.463, 0.6225, 0.463, 0.63, 0.4857, 0.5304, 0.4857, 0.0238, 0.0238, 0.1947, 0.0, 1.0, 0.0, 0.976, 0.976, 1.0, 1.0, 1.0, 0.0, 1.0, 0.8021, 0.9662, 0.8426, 0.9008, 0.8155, 0.9393, 0.007886, 0.9988, 0.08174, 0.4568, 0.09583, 0.7122, 0.1768, 0.8016, 0.3149, 0.9727, 0.9727, 0.976, 0.0, 0.976, 0.9743, 0.9844, 0.9665, 0.05114, 0.0332, 0.04886, 0.02368, 0.0238, 0.0, 0.0, 0.0, 0.1998, 0.0, 1.0, 0.2588, 1.0, 0.7868, 0.8021, 0.8021, 0.7698, 0.7083, 0.7868, 0.7868, 0.2588, 0.2588, 0.4184, 0.259, 0.6087, 0.3759, 0.1946, 0.0, 1.0, 0.0, 1.0, 0.8053, 1.0, 0.0, 1.0, 1.0, 0.1946, 0.1946, 0.8002, 0.0])
me_2x2x5_fractured_cell_002.materials.append(mat_material_001)
me_2x2x5_fractured_cell_002.use_remesh_fix_poles = True
me_2x2x5_fractured_cell_002.use_remesh_preserve_attributes = False
me_2x2x5_fractured_cell_002.use_mirror_vertex_groups = False
me_2x2x5_fractured_cell_002.update()
me_2x2x5_fractured_cell_002.normals_split_custom_set([tuple(v) for v in zip(*[iter([0.6469, 0.268, 0.7139, 0.702, 0.06914, 0.7088, 0.7224, 0.07219, 0.6877, 0.6469, 0.268, 0.7139, 0.4951, 0.4951, 0.7139, 0.6469, 0.268, 0.7139, 0.6469, 0.268, 0.7139, 0.4951, 0.4951, 0.7139, 0.268, 0.6469, 0.7139, 0.4951, 0.4951, 0.7139, 0.4951, 0.4951, 0.7139, 0.268, 0.6469, 0.7139, 0.06914, 0.702, 0.7088, 0.268, 0.6469, 0.7139, 0.268, 0.6469, 0.7139, 0.01022, 0.7066, 0.7076, -0.268, 0.6469, 0.7139, -0.06914, 0.702, 0.7088, -0.01022, 0.7066, 0.7076, -0.268, 0.6469, 0.7139, -0.4951, 0.4951, 0.7139, -0.268, 0.6469, 0.7139, -0.268, 0.6469, 0.7139, -0.4951, 0.4951, 0.7139, -0.6469, 0.268, 0.7139, -0.4951, 0.4951, 0.7139, -0.4951, 0.4951, 0.7139, -0.6469, 0.268, 0.7139, -0.702, 0.06914, 0.7088, -0.6469, 0.268, 0.7139, -0.6469, 0.268, 0.7139, -0.7039, 0.03965, 0.7092, -0.06914, 0.702, 0.7088, 0.06914, 0.702, 0.7088, 0.01022, 0.7066, 0.7076, -0.01022, 0.7066, 0.7076, 0.0, 1.0, 0.0, 0.0, 1.0, 0.0, 0.0, 1.0, 0.0, 0.0, 1.0, 0.0, 2.54e-08, 0.0, 1.0, 2.54e-08, 0.0, 1.0, 2.54e-08, 0.0, 1.0, 2.54e-08, 0.0, 1.0, 2.54e-08, 0.0, 1.0, 2.54e-08, 0.0, 1.0, 2.54e-08, 0.0, 1.0, 2.54e-08, 0.0, 1.0, 2.54e-08, 0.0, 1.0, 2.54e-08, 0.0, 1.0, 2.54e-08, 0.0, 1.0, 2.54e-08, 0.0, 1.0, 0.3827, 0.9239, 0.0, 0.7071, 0.7071, 0.0, 0.6775, 0.7355, 0.0, 0.3344, 0.9424, 0.0, 0.6775, 0.7355, 0.0, 0.7071, 0.7071, 0.0, 0.9239, 0.3827, 0.0, 0.9144, 0.4049, 0.0, 0.9144, 0.4049, 0.0, 0.9239, 0.3827, 0.0, 0.9808, 0.1951, 0.0, 0.9808, 0.1951, 0.0, -0.9276, 0.3736, 0.0, -0.9239, 0.3827, 0.0, -0.7071, 0.7071, 3.047e-09, -0.7138, 0.7004, 2.901e-09, -0.9808, 0.1951, 0.0, -0.9808, 0.1951, 0.0, -0.9239, 0.3827, 0.0, -0.9276, 0.3736, 0.0, -1.0, 1.998e-07, 0.0, -1.0, 1.998e-07, 0.0, -1.0, 1.998e-07, 0.0, -1.0, 1.998e-07, 0.0, -1.0, 1.998e-07, 0.0, -1.0, 1.998e-07, 0.0, -1.0, 1.998e-07, 0.0, -1.0, 1.998e-07, 0.0, -0.5556, 0.8315, 5.976e-09, -0.7138, 0.7004, 2.901e-09, -0.7071, 0.7071, 3.047e-09, -0.3827, 0.9239, 3.047e-09, -0.4296, 0.903, 3.829e-09, -0.5556, 0.8315, 5.976e-09, -0.4296, 0.903, 3.829e-09, -0.3827, 0.9239, 3.047e-09, -0.1951, 0.9808, 0.0, -0.1951, 0.9808, 0.0, 0.7071, 0.0, 0.7071, 0.7224, 0.07219, 0.6877, 0.702, 0.06914, 0.7088, 0.7071, 0.0, 0.7071, -0.7071, 0.0, 0.7071, -0.702, 0.06914, 0.7088, -0.7039, 0.03965, 0.7092, -0.7071, 0.0, 0.7071, 1.0, 0.0, 0.0, 1.0, 0.0, 0.0, 1.0, 0.0, 0.0, 1.0, 0.0, 0.0, 0.1951, 0.9808, 0.0, 0.1951, 0.9808, 0.0, 0.3827, 0.9239, 0.0, 0.3344, 0.9424, 0.0, -0.1051, -0.994, 0.02962, -0.1051, -0.994, 0.02962, -0.1051, -0.994, 0.02962, -0.1051, -0.994, 0.02962, 0.4293, -0.02599, -0.9028, 0.4293, -0.02599, -0.9028, 0.4293, -0.02599, -0.9028, 0.4293, -0.02599, -0.9028, 0.4293, -0.02599, -0.9028, 0.4293, -0.02599, -0.9028, 0.4293, -0.02599, -0.9028, 0.4293, -0.02599, -0.9028, 0.4293, -0.02599, -0.9028, 0.4293, -0.02599, -0.9028, 0.4293, -0.02599, -0.9028, -0.1092, -0.9933, 0.03877, -0.1092, -0.9933, 0.03877, -0.1092, -0.9933, 0.03877, -0.1092, -0.9933, 0.03877, -0.1092, -0.9933, 0.03877, -0.1092, -0.9933, 0.03877, 0.04688, 0.06609, -0.9967, 0.04688, 0.06609, -0.9967, 0.04688, 0.06609, -0.9967, 0.04688, 0.06609, -0.9967, 0.04688, 0.06609, -0.9967, 0.04005, 0.06831, -0.9969, 0.04005, 0.06831, -0.9969, 0.04005, 0.06831, -0.9969, 0.04005, 0.06831, -0.9969, 0.04005, 0.06831, -0.9969, 0.09345, -0.5417, -0.8353, 0.09345, -0.5417, -0.8353, 0.09345, -0.5417, -0.8353, 0.09283, -0.5427, -0.8348, 0.09283, -0.5427, -0.8348, 0.09283, -0.5427, -0.8348, 0.09283, -0.5427, -0.8348])] * 3)])
me_2x2x5_fractured_cell_003 = bpy.data.meshes.new('2x2x5 Fractured_cell.003')
me_2x2x5_fractured_cell_003.from_pydata([(-0.4393, -0.3851, -1.256), (-0.4412, -0.4051, -1.236), (-0.7373, -0.109, -1.236), (-0.7173, -0.107, -1.256), (-0.5545, -0.3825, -1.236), (-0.5467, -0.3637, -1.256), (-0.6506, -0.3184, -1.236), (-0.6362, -0.3039, -1.256), (-0.7148, -0.2223, -1.236), (-0.6959, -0.2145, -1.256), (-0.7246, 1.054, 0.9783), (-0.5306, 0.9396, 1.075), (-0.4412, -0.4051, 1.551), (-0.5545, -0.3825, 1.527), (1.259, -0.1277, 1.696), (0.9666, -0.4051, -1.066), (0.9666, -0.4051, 1.751), (1.08, -0.3825, -0.8385), (-0.7373, 0.4419, -1.236), (1.08, -0.3825, 1.759), (-0.7173, 0.438, -1.256), (0.8762, -0.4051, -1.236), (0.8585, -0.3851, -1.256), (0.7018, 0.06004, -1.256), (0.6967, 0.0744, -1.256), (0.00639, 0.4971, -1.256), (1.162, -0.3277, -0.6481), (-0.6506, -0.3184, 1.491), (-0.7148, -0.2223, 1.449), (-0.7373, -0.109, 1.407), (1.176, -0.3184, -0.6154), (1.176, -0.3184, 1.751), (1.24, -0.2223, -0.4298), (1.24, -0.2223, 1.726), (1.143, -0.3402, 1.754), (-0.7373, 0.9317, 1.048), (-0.7373, 0.9606, 1.038), (-0.7373, 1.053, 0.9778), (-0.7373, 1.014, 0.8358), (-0.7373, 1.027, 0.995), (-0.5467, -0.3637, -1.256), (-0.4393, -0.3851, -1.256), (-0.4412, -0.4051, -1.236), (-0.5545, -0.3825, -1.236), (-0.6362, -0.3039, -1.256), (-0.6506, -0.3184, -1.236), (-0.6959, -0.2145, -1.256), (-0.7148, -0.2223, -1.236), (-0.7173, -0.107, -1.256), (-0.7373, -0.109, -1.236), (-0.4412, -0.4051, 1.551), (-0.5545, -0.3825, 1.527), (1.08, -0.3825, 1.759), (0.9666, -0.4051, 1.751), (0.9666, -0.4051, -1.066), (1.08, -0.3825, -0.8385), (0.6967, 0.0744, -1.256), (0.7018, 0.06004, -1.256), (0.8585, -0.3851, -1.256), (0.8585, -0.3851, -1.256), (-0.7173, 0.438, -1.256), (-0.7173, 0.438, -1.256), (0.00639, 0.4971, -1.256), (0.8762, -0.4051, -1.236), (0.8762, -0.4051, -1.236), (-0.6506, -0.3184, 1.491), (-0.7148, -0.2223, 1.449), (-0.7373, -0.109, 1.407), (1.24, -0.2223, 1.726), (1.176, -0.3184, 1.751), (1.176, -0.3184, -0.6154), (1.24, -0.2223, -0.4298), (1.162, -0.3277, -0.6481), (1.143, -0.3402, 1.754), (-0.7373, 1.027, 0.995), (-0.7373, 1.053, 0.9778), (-0.7373, 1.014, 0.8358), (-0.7373, 0.4419, -1.236), (-0.7373, 0.4419, -1.236), (-0.7373, 0.9317, 1.048), (-0.7373, 0.9606, 1.038), (1.259, -0.1277, 1.696)], [], [(40, 41, 42, 43), (44, 40, 43, 45), (46, 44, 45, 47), (48, 46, 47, 49), (51, 4, 1, 50), (55, 52, 53, 54), (25, 24, 57, 58, 0, 5, 7, 9, 3, 60), (50, 1, 63, 54, 53), (8, 6, 65, 66), (2, 8, 66, 67), (32, 68, 69, 70), (72, 70, 69, 73, 52, 55), (74, 75, 76, 77, 2, 67, 79, 80), (65, 6, 4, 51), (32, 81, 68), (48, 49, 78, 61), (64, 42, 41, 59), (17, 15, 21, 22, 23, 26), (30, 26, 23, 56, 71), (11, 36, 35, 34, 31, 33, 14), (13, 12, 16, 19, 34, 35, 29, 28, 27), (18, 38, 62, 20), (37, 10, 62, 38), (11, 14, 71, 56, 62, 10), (11, 10, 37, 39), (39, 36, 11)])
me_2x2x5_fractured_cell_003.polygons.foreach_set('use_smooth', [1, 1, 1, 1, 1, 1, 1, 0, 1, 1, 1, 1, 0, 1, 1, 1, 1, 0, 0, 0, 0, 0, 0, 0, 0, 0])
_k = set([(0, 5), (0, 58), (1, 4), (1, 63), (2, 8), (2, 77), (3, 9), (3, 60), (4, 6), (5, 7), (6, 8), (7, 9), (12, 13), (12, 16), (13, 27), (14, 33), (14, 71), (15, 17), (15, 21), (16, 19), (17, 26), (18, 20), (18, 38), (19, 34), (20, 62), (21, 22), (22, 23), (23, 56), (24, 25), (24, 57), (25, 60), (26, 30), (27, 28), (28, 29), (29, 35), (30, 71), (31, 33), (31, 34), (32, 70), (32, 81), (35, 36), (36, 39), (37, 38), (37, 39), (40, 41), (40, 44), (41, 59), (42, 43), (42, 64), (43, 45), (44, 46), (45, 47), (46, 48), (47, 49), (48, 61), (49, 78), (50, 51), (50, 53), (51, 65), (52, 53), (52, 73), (54, 55), (54, 63), (55, 72), (56, 62), (57, 58), (59, 64), (61, 78), (65, 66), (66, 67), (67, 79), (68, 69), (68, 81), (69, 73), (70, 72), (74, 75), (74, 80), (75, 76), (76, 77), (79, 80)])
me_2x2x5_fractured_cell_003.attributes.new('sharp_edge', 'BOOLEAN', 'EDGE').data.foreach_set('value', [ (min(e.vertices), max(e.vertices)) in _k for e in me_2x2x5_fractured_cell_003.edges])
_uv = me_2x2x5_fractured_cell_003.uv_layers.new(name='UVMap')
_uv.uv.foreach_set('vector', [0.1489, 0.7447, 0.1624, 0.7474, 0.162, 0.75, 0.1478, 0.7472, 0.1377, 0.7373, 0.1489, 0.7447, 0.1478, 0.7472, 0.1358, 0.7392, 0.1303, 0.7261, 0.1377, 0.7373, 0.1358, 0.7392, 0.1278, 0.7272, 0.1276, 0.7126, 0.1303, 0.7261, 0.1278, 0.7272, 0.125, 0.713, 0.514, 0.9772, 0.3775, 0.9772, 0.3775, 0.963, 0.5152, 0.963, 0.3909, 0.7643, 0.527, 0.7643, 0.525, 0.787, 0.3859, 0.787, 0.2279, 0.6271, 0.3082, 0.6884, 0.3088, 0.6903, 0.3258, 0.7488, 0.1624, 0.7474, 0.1489, 0.7447, 0.1377, 0.7373, 0.1303, 0.7261, 0.1276, 0.7126, 0.1338, 0.6373, 0.5152, 0.963, 0.3775, 0.963, 0.3775, 0.7983, 0.3859, 0.787, 0.525, 0.787, 0.3775, 0.02285, 0.3775, 0.0, 0.5122, 0.0, 0.5101, 0.02285, 0.3775, 0.03701, 0.3775, 0.02285, 0.5101, 0.02285, 0.5081, 0.03701, 0.4167, 0.7272, 0.524, 0.7272, 0.5257, 0.7464, 0.4055, 0.7464, 0.4034, 0.749, 0.4055, 0.7464, 0.5257, 0.7464, 0.5262, 0.7525, 0.527, 0.7643, 0.3909, 0.7643, 0.4877, 0.1791, 0.4868, 0.1822, 0.4798, 0.1774, 0.3775, 0.1059, 0.3775, 0.03701, 0.5081, 0.03701, 0.4903, 0.1671, 0.4898, 0.1707, 0.5122, 1.0, 0.3775, 1.0, 0.3775, 0.9772, 0.514, 0.9772, 0.4169, 0.7267, 0.5223, 0.7153, 0.524, 0.7272, 0.1276, 0.7126, 0.125, 0.713, 0.125, 0.6441, 0.1338, 0.6373, 0.3267, 0.75, 0.162, 0.75, 0.1624, 0.7474, 0.3258, 0.7488, 0.6778, 0.5451, 0.3711, 0.2794, 0.1732, 0.08137, 0.1864, 0.05807, 1.0, 0.05885, 1.0, 0.7673, 0.789, 0.6815, 0.7673, 0.7673, 0.05885, 0.05885, 0.05103, 0.0, 0.8884, 0.01877, 0.0, 0.0, 0.8039, 0.0, 1.0, 0.024, 1.0, 0.9194, 0.9258, 0.1118, 0.9605, 0.6018, 0.9707, 0.9707, 0.949, 0.1108, 0.9649, 0.1647, 0.965, 0.8352, 0.9491, 0.8892, 0.9194, 0.9194, 0.024, 0.024, 0.7564, 0.02378, 0.8362, 0.03449, 0.9038, 0.06504, 0.09208, 0.06138, 1.0, 0.06135, 1.0, 0.9779, 0.108, 0.08602, 0.7968, 0.0, 1.0, 0.0, 0.9779, 0.9779, 0.06135, 0.06135, 1.0, 0.0, 1.0, 0.9707, 1.0, 0.1106, 1.0, 0.949, 0.9779, 0.9779, 0.0, 0.0, 1.0, 1.0, 0.0, 0.0, 0.2032, 0.0, 1.0, 0.1941, 0.1941, 0.1941, 1.0, 0.1961, 1.0, 1.0])
me_2x2x5_fractured_cell_003.materials.append(mat_material_001)
me_2x2x5_fractured_cell_003.use_remesh_fix_poles = True
me_2x2x5_fractured_cell_003.use_remesh_preserve_attributes = False
me_2x2x5_fractured_cell_003.use_mirror_vertex_groups = False
me_2x2x5_fractured_cell_003.update()
me_2x2x5_fractured_cell_003.normals_split_custom_set([tuple(v) for v in zip(*[iter([-0.268, -0.6469, -0.7139, -0.06914, -0.702, -0.7088, -0.07219, -0.7224, -0.6877, -0.268, -0.6469, -0.7139, -0.4951, -0.4951, -0.7139, -0.268, -0.6469, -0.7139, -0.268, -0.6469, -0.7139, -0.4951, -0.4951, -0.7139, -0.6469, -0.268, -0.7139, -0.4951, -0.4951, -0.7139, -0.4951, -0.4951, -0.7139, -0.6469, -0.268, -0.7139, -0.702, -0.06914, -0.7088, -0.6469, -0.268, -0.7139, -0.6469, -0.268, -0.7139, -0.7039, -0.03965, -0.7092, -0.3521, -0.936, 0.0, -0.3827, -0.9239, 0.0, -0.1951, -0.9808, 0.0, -0.1951, -0.9808, 0.0, 0.2523, -0.9677, 1.991e-09, 0.3826, -0.9239, 6.62e-09, 0.1951, -0.9808, 0.0, 0.1951, -0.9808, 0.0, -5.422e-08, 0.0, -1.0, -5.422e-08, 0.0, -1.0, -5.422e-08, 0.0, -1.0, -5.422e-08, 0.0, -1.0, -5.422e-08, 0.0, -1.0, -5.422e-08, 0.0, -1.0, -5.422e-08, 0.0, -1.0, -5.422e-08, 0.0, -1.0, -5.422e-08, 0.0, -1.0, -5.422e-08, 0.0, -1.0, 0.0, -1.0, 7.346e-09, 0.0, -1.0, 7.346e-09, 0.0, -1.0, 7.346e-09, 0.0, -1.0, 7.346e-09, 0.0, -1.0, 7.346e-09, -0.9239, -0.3827, 0.0, -0.7071, -0.7071, 0.0, -0.6769, -0.7361, 0.0, -0.906, -0.4233, 0.0, -0.9808, -0.1951, 0.0, -0.9239, -0.3827, 0.0, -0.906, -0.4233, 0.0, -0.9808, -0.1951, 0.0, 0.8351, -0.5501, 0.0, 0.9105, -0.4134, 0.0, 0.6936, -0.7204, 7.252e-09, 0.6099, -0.7925, 1.087e-08, 0.5556, -0.8315, 1.299e-08, 0.6099, -0.7925, 1.087e-08, 0.6936, -0.7204, 7.252e-09, 0.5556, -0.8315, 1.299e-08, 0.3826, -0.9239, 6.62e-09, 0.2523, -0.9677, 1.991e-09, -1.0, 5.775e-08, 0.0, -1.0, 5.775e-08, 0.0, -1.0, 5.775e-08, 0.0, -1.0, 5.775e-08, 0.0, -1.0, 5.775e-08, 0.0, -1.0, 5.775e-08, 0.0, -1.0, 5.775e-08, 0.0, -1.0, 5.775e-08, 0.0, -0.6769, -0.7361, 0.0, -0.7071, -0.7071, 0.0, -0.3827, -0.9239, 0.0, -0.3521, -0.936, 0.0, 0.8351, -0.5501, 0.0, 0.9808, -0.1951, 0.0, 0.9105, -0.4134, 0.0, -0.702, -0.06914, -0.7088, -0.7039, -0.03965, -0.7092, -0.7071, 0.0, -0.7071, -0.7071, 0.0, -0.7071, 0.0, -0.7071, -0.7071, -0.07219, -0.7224, -0.6877, -0.06914, -0.702, -0.7088, 0.0, -0.7071, -0.7071, 0.8429, 0.2969, -0.4487, 0.8429, 0.2969, -0.4487, 0.8429, 0.2969, -0.4487, 0.8429, 0.2969, -0.4487, 0.8429, 0.2969, -0.4487, 0.8429, 0.2969, -0.4487, 0.8429, 0.2999, -0.4468, 0.8429, 0.2999, -0.4468, 0.8429, 0.2999, -0.4468, 0.8429, 0.2999, -0.4468, 0.8429, 0.2999, -0.4468, -0.1307, 0.3259, 0.9363, -0.1307, 0.3259, 0.9363, -0.1307, 0.3259, 0.9363, -0.1307, 0.3259, 0.9363, -0.1307, 0.3259, 0.9363, -0.1307, 0.3259, 0.9363, -0.1307, 0.3259, 0.9363, -0.133, 0.3229, 0.937, -0.133, 0.3229, 0.937, -0.133, 0.3229, 0.937, -0.133, 0.3229, 0.937, -0.133, 0.3229, 0.937, -0.133, 0.3229, 0.937, -0.133, 0.3229, 0.937, -0.133, 0.3229, 0.937, -0.133, 0.3229, 0.937, -0.07852, 0.9609, -0.2654, -0.07852, 0.9609, -0.2654, -0.07852, 0.9609, -0.2654, -0.07852, 0.9609, -0.2654, -0.0693, 0.9624, -0.2625, -0.0693, 0.9624, -0.2625, -0.0693, 0.9624, -0.2625, -0.0693, 0.9624, -0.2625, 0.5229, 0.8514, -0.04144, 0.5229, 0.8514, -0.04144, 0.5229, 0.8514, -0.04144, 0.5229, 0.8514, -0.04144, 0.5229, 0.8514, -0.04144, 0.5229, 0.8514, -0.04144, -0.07844, 0.5614, 0.8238, -0.07844, 0.5614, 0.8238, -0.07844, 0.5614, 0.8238, -0.07844, 0.5614, 0.8238, -0.09124, 0.5419, 0.8355, -0.09124, 0.5419, 0.8355, -0.09124, 0.5419, 0.8355])] * 3)])
me_2x2x5_fractured_cell_004 = bpy.data.meshes.new('2x2x5 Fractured_cell.004')
me_2x2x5_fractured_cell_004.from_pydata([(-0.1666, -0.008614, -0.9208), (-0.1866, -0.006644, -0.9008), (0.1095, 0.2895, -0.9008), (0.1114, 0.2695, -0.9208), (-0.1453, 0.09886, -0.9208), (-0.1641, 0.1067, -0.9008), (-0.08549, 0.1883, -0.9208), (-0.09991, 0.2027, -0.9008), (0.003956, 0.2481, -0.9208), (-0.003848, 0.2669, -0.9008), (-0.1746, -0.2498, 1.313), (0.8271, 0.2895, -0.9008), (0.1095, 0.2895, 0.9346), (-0.1666, -0.8655, -0.9208), (0.8298, 0.2695, -0.9208), (0.5577, -0.8065, -0.9208), (-0.09991, 0.2027, 1.347), (-0.1641, 0.1067, 1.338), (-0.1866, -0.006644, 1.329), (-0.1866, -0.8616, -0.9008), (-0.1866, -0.3743, 0.8656), (-0.1866, -0.2509, 1.313), (-0.1866, -0.1002, 1.323), (-0.003848, 0.2669, 1.21), (-0.06976, 0.2229, 1.35), (-0.08504, 0.2127, 1.349), (0.1114, 0.2695, -0.9208), (0.003956, 0.2481, -0.9208), (-0.003848, 0.2669, -0.9008), (0.1095, 0.2895, -0.9008), (-0.08549, 0.1883, -0.9208), (-0.09991, 0.2027, -0.9008), (-0.1453, 0.09886, -0.9208), (-0.1641, 0.1067, -0.9008), (-0.1666, -0.008614, -0.9208), (-0.1866, -0.006644, -0.9008), (0.8271, 0.2895, -0.9008), (0.8271, 0.2895, -0.9008), (0.1095, 0.2895, 0.9346), (-0.1666, -0.8655, -0.9208), (-0.1666, -0.8655, -0.9208), (0.8298, 0.2695, -0.9208), (0.8298, 0.2695, -0.9208), (0.5577, -0.8065, -0.9208), (-0.1641, 0.1067, 1.338), (-0.09991, 0.2027, 1.347), (-0.1866, -0.006644, 1.329), (-0.1866, -0.8616, -0.9008), (-0.1866, -0.8616, -0.9008), (-0.1866, -0.3743, 0.8656), (-0.1866, -0.2509, 1.313), (-0.1866, -0.1002, 1.323), (-0.06976, 0.2229, 1.35), (-0.003848, 0.2669, 1.21), (-0.08504, 0.2127, 1.349)], [], [(26, 27, 28, 29), (27, 30, 31, 28), (30, 32, 33, 31), (32, 34, 35, 33), (36, 2, 38), (39, 0, 4, 6, 8, 3, 41, 43), (7, 5, 44, 45), (5, 1, 46, 44), (46, 1, 47, 49, 50, 51), (52, 53, 9, 7, 45, 54), (2, 9, 53, 38), (42, 26, 29, 37), (48, 35, 34, 40), (13, 15, 10, 20, 19), (21, 20, 10), (22, 21, 10, 24, 25), (25, 16, 17, 18, 22), (24, 10, 15, 14, 11, 12, 23)])
me_2x2x5_fractured_cell_004.polygons.foreach_set('use_smooth', [1, 1, 1, 1, 0, 1, 1, 1, 0, 1, 1, 1, 1, 0, 0, 0, 0, 0])
_k = set([(0, 4), (0, 39), (1, 5), (1, 47), (2, 9), (2, 36), (3, 8), (3, 41), (4, 6), (5, 7), (6, 8), (7, 9), (11, 12), (11, 14), (12, 23), (13, 15), (13, 19), (14, 15), (16, 17), (16, 25), (17, 18), (18, 22), (19, 20), (20, 21), (21, 22), (23, 24), (24, 25), (26, 27), (26, 42), (27, 30), (28, 29), (28, 31), (29, 37), (30, 32), (31, 33), (32, 34), (33, 35), (34, 40), (35, 48), (36, 38), (37, 42), (38, 53), (39, 43), (40, 48), (41, 43), (44, 45), (44, 46), (45, 54), (46, 51), (47, 49), (49, 50), (50, 51), (52, 53), (52, 54)])
me_2x2x5_fractured_cell_004.attributes.new('sharp_edge', 'BOOLEAN', 'EDGE').data.foreach_set('value', [ (min(e.vertices), max(e.vertices)) in _k for e in me_2x2x5_fractured_cell_004.edges])
_uv = me_2x2x5_fractured_cell_004.uv_layers.new(name='UVMap')
_uv.uv.foreach_set('vector', [0.1772, 0.4871, 0.2854, 0.3656, 0.2993, 0.3495, 0.162, 0.5, 0.2854, 0.3656, 0.2914, 0.3446, 0.2994, 0.3369, 0.3033, 0.3495, 0.2914, 0.3446, 0.2773, 0.3494, 0.2968, 0.3257, 0.2994, 0.3369, 0.2773, 0.3494, 0.1434, 0.5186, 0.125, 0.537, 0.2926, 0.3257, 0.3775, 0.3767, 0.3775, 0.287, 0.4682, 0.287, 0.1338, 0.637, 0.1434, 0.5186, 0.2773, 0.3494, 0.2914, 0.3446, 0.2854, 0.3656, 0.1772, 0.4871, 0.2601, 0.4942, 0.2279, 0.6269, 0.2994, 0.3369, 0.2968, 0.3257, 0.4802, 0.3257, 0.4812, 0.3369, 0.2968, 0.3257, 0.3775, 0.213, 0.4877, 0.213, 0.4802, 0.3257, 0.4877, 0.213, 0.3775, 0.213, 0.3775, 0.1061, 0.4648, 0.167, 0.4868, 0.1825, 0.4873, 0.2013, 0.4816, 0.3409, 0.4707, 0.3495, 0.3033, 0.3495, 0.2994, 0.3369, 0.4812, 0.3369, 0.4814, 0.3389, 0.3775, 0.287, 0.3033, 0.3495, 0.4707, 0.3495, 0.4682, 0.287, 0.2601, 0.4942, 0.1772, 0.4871, 0.162, 0.5, 0.2517, 0.5, 0.125, 0.6439, 0.125, 0.537, 0.1434, 0.5186, 0.1338, 0.637, 0.9158, 0.8939, 0.02187, 0.0, 1.0, 0.0, 1.0, 0.196, 0.9412, 0.9105, 0.1932, 0.0, 0.196, 0.196, 0.0, 0.0, 0.7387, 0.0, 1.0, 0.8068, 1.0, 1.0, 0.1973, 0.1973, 0.2125, 0.0, 0.2125, 0.2125, 0.2898, 0.2292, 0.6229, 0.3908, 0.7393, 0.5813, 0.7387, 0.7387, 1.0, 0.1973, 1.0, 0.0, 1.0, 0.9781, 0.07089, 0.04916, 0.05793, 0.02744, 0.8194, 0.08426, 0.9384, 0.1225])
me_2x2x5_fractured_cell_004.materials.append(mat_material_001)
me_2x2x5_fractured_cell_004.use_remesh_fix_poles = True
me_2x2x5_fractured_cell_004.use_remesh_preserve_attributes = False
me_2x2x5_fractured_cell_004.use_mirror_vertex_groups = False
me_2x2x5_fractured_cell_004.update()
me_2x2x5_fractured_cell_004.normals_split_custom_set([tuple(v) for v in zip(*[iter([-0.06914, 0.702, -0.7088, -0.268, 0.6469, -0.7139, -0.268, 0.6469, -0.7139, -0.03965, 0.7039, -0.7092, -0.268, 0.6469, -0.7139, -0.4951, 0.4951, -0.7139, -0.4951, 0.4951, -0.7139, -0.268, 0.6469, -0.7139, -0.4951, 0.4951, -0.7139, -0.6469, 0.268, -0.7139, -0.6469, 0.268, -0.7139, -0.4951, 0.4951, -0.7139, -0.6469, 0.268, -0.7139, -0.702, 0.06914, -0.7088, -0.7224, 0.07219, -0.6877, -0.6469, 0.268, -0.7139, 0.0, 1.0, 0.0, 0.0, 1.0, 0.0, 0.0, 1.0, 0.0, 0.0, 0.0, -1.0, 0.0, 0.0, -1.0, 0.0, 0.0, -1.0, 0.0, 0.0, -1.0, 0.0, 0.0, -1.0, 0.0, 0.0, -1.0, 0.0, 0.0, -1.0, 0.0, 0.0, -1.0, -0.7071, 0.7071, 5.132e-09, -0.9239, 0.3827, 0.0, -0.9201, 0.3918, 0.0, -0.7001, 0.714, 5.385e-09, -0.9239, 0.3827, 0.0, -0.9808, 0.1951, 0.0, -0.9808, 0.1951, 0.0, -0.9201, 0.3918, 0.0, -1.0, 4.872e-09, 0.0, -1.0, 4.872e-09, 0.0, -1.0, 4.872e-09, 0.0, -1.0, 4.872e-09, 0.0, -1.0, 4.872e-09, 0.0, -1.0, 4.872e-09, 0.0, -0.5556, 0.8315, 1.007e-08, -0.5127, 0.8586, 8.82e-09, -0.3827, 0.9239, 5.132e-09, -0.7071, 0.7071, 5.132e-09, -0.7001, 0.714, 5.385e-09, -0.5556, 0.8315, 1.007e-08, -0.1951, 0.9808, 0.0, -0.3827, 0.9239, 5.132e-09, -0.5127, 0.8586, 8.82e-09, -0.1951, 0.9808, 0.0, 0.0, 0.7071, -0.7071, -0.06914, 0.702, -0.7088, -0.03965, 0.7039, -0.7092, 0.0, 0.7071, -0.7071, -0.7071, 0.0, -0.7071, -0.7224, 0.07219, -0.6877, -0.702, 0.06914, -0.7088, -0.7071, 0.0, -0.7071, 0.07826, -0.961, 0.2651, 0.07826, -0.961, 0.2651, 0.07826, -0.961, 0.2651, 0.07826, -0.961, 0.2651, 0.07826, -0.961, 0.2651, 0.07625, -0.9612, 0.2652, 0.07625, -0.9612, 0.2652, 0.07625, -0.9612, 0.2652, -0.04281, -0.068, 0.9968, -0.04281, -0.068, 0.9968, -0.04281, -0.068, 0.9968, -0.04281, -0.068, 0.9968, -0.04281, -0.068, 0.9968, -0.04408, -0.06758, 0.9967, -0.04408, -0.06758, 0.9967, -0.04408, -0.06758, 0.9967, -0.04408, -0.06758, 0.9967, -0.04408, -0.06758, 0.9967, 0.9066, -0.2291, 0.3543, 0.9066, -0.2291, 0.3543, 0.9066, -0.2291, 0.3543, 0.9066, -0.2291, 0.3543, 0.9066, -0.2291, 0.3543, 0.9066, -0.2291, 0.3543, 0.9066, -0.2291, 0.3543])] * 3)])

# ---- objects
ob_2x2x5_fractured_cell = bpy.data.objects.new('2x2x5 Fractured_cell', me_2x2x5_fractured_cell_007)
ob_2x2x5_fractured_cell_001 = bpy.data.objects.new('2x2x5 Fractured_cell.001', me_2x2x5_fractured_cell_008)
ob_2x2x5_fractured_cell_003 = bpy.data.objects.new('2x2x5 Fractured_cell.003', me_2x2x5_fractured_cell_001)
ob_2x2x5_fractured_cell_004 = bpy.data.objects.new('2x2x5 Fractured_cell.004', me_2x2x5_fractured_cell_002)
ob_2x2x5_fractured_cell_005 = bpy.data.objects.new('2x2x5 Fractured_cell.005', me_2x2x5_fractured_cell_003)
ob_2x2x5_fractured_cell_006 = bpy.data.objects.new('2x2x5 Fractured_cell.006', me_2x2x5_fractured_cell_004)

# ---- transforms, parenting, visibility, modifiers, constraints
ob_2x2x5_fractured_cell.location = (0.844, -0.808, 0.1999)
ob_2x2x5_fractured_cell.lineart.crease_threshold = 0.0
ob_2x2x5_fractured_cell_001.location = (0.4054, 0.5196, 1.269)
ob_2x2x5_fractured_cell_001.lineart.crease_threshold = 0.0
ob_2x2x5_fractured_cell_003.location = (0.002424, -0.6324, 4.114)
ob_2x2x5_fractured_cell_003.lineart.crease_threshold = 0.0
ob_2x2x5_fractured_cell_004.location = (-0.1719, 0.7472, 3.873)
ob_2x2x5_fractured_cell_004.lineart.crease_threshold = 0.0
ob_2x2x5_fractured_cell_005.location = (-0.2627, -0.5949, 1.256)
ob_2x2x5_fractured_cell_005.lineart.crease_threshold = 0.0
ob_2x2x5_fractured_cell_006.location = (-0.8134, 0.7105, 0.9208)
ob_2x2x5_fractured_cell_006.lineart.crease_threshold = 0.0

# ---- collection membership
col_collection.objects.link(ob_2x2x5_fractured_cell)
col_collection.objects.link(ob_2x2x5_fractured_cell_001)
col_collection.objects.link(ob_2x2x5_fractured_cell_003)
col_collection.objects.link(ob_2x2x5_fractured_cell_004)
col_collection.objects.link(ob_2x2x5_fractured_cell_005)
col_collection.objects.link(ob_2x2x5_fractured_cell_006)

# ---- scene / render settings (as saved in the file)
scene.frame_start = 1; scene.frame_end = 250; scene.frame_set(1)
scene.render.engine = 'BLENDER_EEVEE_NEXT'
scene.cycles.use_denoising = False
scene.cycles.samples = 128
scene.cycles.sampling_pattern = 'TABULATED_SOBOL'
scene.cycles.use_adaptive_sampling = False
scene.cycles.use_light_tree = False
scene.view_settings.view_transform = 'Filmic'
bpy.context.view_layer.update()

# ---- added for rendering (the .blend has no active camera and no usable light): camera, sun
cam_auto = bpy.data.cameras.new('AutoCamera')
cam_auto.lens = 50.0
cam_auto.sensor_width = 36.0
cam_auto.clip_end = 1000.0
ob_auto_camera = bpy.data.objects.new('AutoCamera', cam_auto)
scene.collection.objects.link(ob_auto_camera)
ob_auto_camera.location = (5.31501, -6.37801, 6.75201)
ob_auto_camera.rotation_euler = (1.09748, -7.21219e-08, 0.694738)
scene.camera = ob_auto_camera
light_auto_sun = bpy.data.lights.new('AutoSun', 'SUN')
light_auto_sun.energy = 3.0
light_auto_sun.angle = 0.0523599
ob_auto_sun = bpy.data.objects.new('AutoSun', light_auto_sun)
scene.collection.objects.link(ob_auto_sun)
ob_auto_sun.rotation_euler = (0.872665, 0.174533, 0.523599)
bpy.context.view_layer.update()

